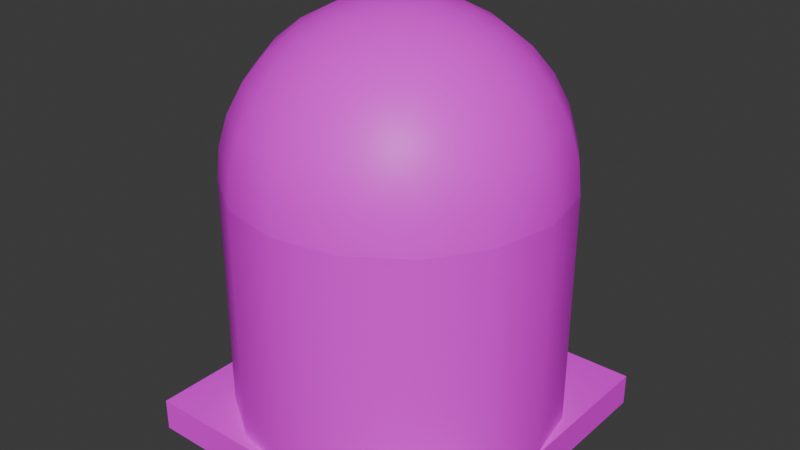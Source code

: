 # Source: push_button.blend  (saved by Blender 4.1.23; exported with 4.5.12 LTS)
import bpy
from mathutils import Matrix  # noqa: F401  (used for matrix-valued properties, if any)

bpy.ops.wm.read_factory_settings(use_empty=True)
scene = bpy.context.scene
scene.name = 'Scene'

# ---- collections
col_collection = bpy.data.collections.new('Collection'); scene.collection.children.link(col_collection)

# ---- images (referenced by path relative to the original .blend; pixels are not part of the script)
import os
ASSET_DIR = os.environ.get("B2B_ASSET_DIR", "")  # directory of the original .blend (textures are referenced by path, not embedded)
HERE = os.path.dirname(os.path.abspath(__file__))  # packed textures are extracted next to this script under _unpacked/

def load_image(name, relpath, width, height, colorspace="sRGB"):
    """Load a texture the original file referenced (path relative to the .blend, or extracted next to this script)."""
    p = next((c for c in (os.path.join(HERE, relpath), os.path.join(ASSET_DIR, relpath)) if relpath and os.path.exists(c)), "")
    if p:
        img = bpy.data.images.load(p, check_existing=True)
        img.name = name
    else:  # same state as the original file: an image datablock whose file is absent (Cycles renders it pink)
        img = bpy.data.images.new(name, width, height)
        img.source = "FILE"
        img.filepath = "//" + (relpath or name)
    img.colorspace_settings.name = colorspace
    return img
img_button_png = load_image('button.png', 'button.png', 1024, 1024, 'sRGB')

# ---- materials (node trees are filled in below, after node groups)
mat_material_002 = bpy.data.materials.new('Material.002')
mat_material_002.use_backface_culling = True
mat_material_002.use_transparent_shadow = False

# ---- material node trees
mat_material_002.use_nodes = True; mat_material_002.node_tree.nodes.clear()
_N = mat_material_002.node_tree.nodes; _L = mat_material_002.node_tree.links
n0 = _N.new('ShaderNodeBsdfPrincipled'); n0.name = 'Principled BSDF'; n0.location = (10, 300)
n1 = _N.new('ShaderNodeOutputMaterial'); n1.name = 'Material Output'; n1.location = (300, 300)
n2 = _N.new('ShaderNodeTexImage'); n2.name = 'Image Texture'; n2.location = (-338, 253)
n2.image = img_button_png
n2.interpolation = 'Closest'
_L.new(n0.outputs[0], n1.inputs[0])
_L.new(n2.outputs[0], n0.inputs[0])
_L.new(n2.outputs[1], n0.inputs[4])
n1.is_active_output = True

# ---- world
world_world = bpy.data.worlds.new('World'); scene.world = world_world
world_world.use_nodes = True; world_world.node_tree.nodes.clear()
_N = world_world.node_tree.nodes; _L = world_world.node_tree.links
n0 = _N.new('ShaderNodeOutputWorld'); n0.name = 'World Output'; n0.location = (300, 300)
n1 = _N.new('ShaderNodeBackground'); n1.name = 'Background'; n1.location = (10, 300)
n1.inputs[0].default_value = (0.05088, 0.05088, 0.05088, 1.0)
_L.new(n1.outputs[0], n0.inputs[0])
n0.is_active_output = True
world_world.color = (0.05088, 0.05088, 0.05088)
world_world.use_sun_shadow = False
world_world.sun_shadow_jitter_overblur = 0.0

# ---- meshes
me_cylinder = bpy.data.meshes.new('Cylinder')
me_cylinder.from_pydata([(0.0, 0.4, -0.4), (0.0, 0.4, 0.1834), (0.1531, 0.3696, -0.4), (0.1531, 0.3696, 0.1834), (0.2828, 0.2828, -0.4), (0.2828, 0.2828, 0.1834), (0.3696, 0.1531, -0.4), (0.3696, 0.1531, 0.1834), (0.4, 0.0, -0.4), (0.3696, -0.1531, -0.4), (0.2828, -0.2828, -0.4), (0.1531, -0.3696, -0.4), (0.0, -0.4, -0.4), (0.0, -0.4, 0.1834), (-0.1531, -0.3696, -0.4), (-0.2828, -0.2828, -0.4), (-0.3696, -0.1531, -0.4), (-0.4, 0.0, -0.4), (-0.4, 0.0, 0.1834), (-0.3696, 0.1531, -0.4), (-0.3696, 0.1531, 0.1834), (-0.2828, 0.2828, -0.4), (-0.2828, 0.2828, 0.1834), (-0.1531, 0.3696, -0.4), (-0.1531, 0.3696, 0.1834), (0.0, 0.07804, 0.5757), (0.0, 0.2828, 0.4663), (0.0, 0.3696, 0.3365), (0.0, 0.3923, 0.2615), (0.02986, 0.0721, 0.5757), (0.05858, 0.1414, 0.553), (0.08504, 0.2053, 0.516), (0.1082, 0.2613, 0.4663), (0.1273, 0.3073, 0.4057), (0.1414, 0.3414, 0.3365), (0.1501, 0.3625, 0.2615), (0.05518, 0.05518, 0.5757), (0.1082, 0.1082, 0.553), (0.1571, 0.1571, 0.516), (0.2, 0.2, 0.4663), (0.2352, 0.2352, 0.4057), (0.2613, 0.2613, 0.3365), (0.2774, 0.2774, 0.2615), (0.0721, 0.02986, 0.5757), (0.1414, 0.05858, 0.553), (0.2053, 0.08504, 0.516), (0.2613, 0.1082, 0.4663), (0.3073, 0.1273, 0.4057), (0.3414, 0.1414, 0.3365), (0.3625, 0.1501, 0.2615), (0.07804, -7.451e-09, 0.5757), (0.1531, -2.235e-08, 0.553), (0.2222, -2.98e-08, 0.516), (0.2828, -3.725e-08, 0.4663), (0.3326, -5.215e-08, 0.4057), (0.3696, -7.451e-08, 0.3365), (0.3923, -5.96e-08, 0.2615), (0.4, -5.96e-08, 0.1834), (0.0721, -0.02986, 0.5757), (0.1414, -0.05858, 0.553), (0.2053, -0.08504, 0.516), (0.2613, -0.1082, 0.4663), (0.3073, -0.1273, 0.4057), (0.3414, -0.1414, 0.3365), (0.3625, -0.1501, 0.2615), (0.3696, -0.1531, 0.1834), (0.05518, -0.05518, 0.5757), (0.1082, -0.1082, 0.553), (0.1571, -0.1571, 0.516), (0.2, -0.2, 0.4663), (0.2352, -0.2352, 0.4057), (0.2613, -0.2613, 0.3365), (0.2774, -0.2774, 0.2615), (0.2828, -0.2828, 0.1834), (0.02986, -0.0721, 0.5757), (0.05858, -0.1414, 0.553), (0.08504, -0.2053, 0.516), (0.1082, -0.2613, 0.4663), (0.1273, -0.3073, 0.4057), (0.1414, -0.3414, 0.3365), (0.1501, -0.3625, 0.2615), (0.1531, -0.3696, 0.1834), (-1.863e-08, -0.07804, 0.5757), (-3.353e-08, -0.1531, 0.553), (-6.706e-08, -0.2222, 0.516), (-6.706e-08, -0.2828, 0.4663), (-1.118e-07, -0.3326, 0.4057), (-1.043e-07, -0.3696, 0.3365), (-1.341e-07, -0.3923, 0.2615), (-0.02986, -0.0721, 0.5757), (-0.05858, -0.1414, 0.553), (-0.08504, -0.2053, 0.516), (-0.1082, -0.2613, 0.4663), (-0.1273, -0.3073, 0.4057), (-0.1414, -0.3414, 0.3365), (-0.1501, -0.3625, 0.2615), (-0.1531, -0.3696, 0.1834), (-0.05518, -0.05518, 0.5757), (-0.1082, -0.1082, 0.553), (-0.1571, -0.1571, 0.516), (-0.2, -0.2, 0.4663), (-0.2352, -0.2352, 0.4057), (-0.2613, -0.2613, 0.3365), (-0.2774, -0.2774, 0.2615), (-0.2828, -0.2828, 0.1834), (-0.0721, -0.02986, 0.5757), (-0.1414, -0.05858, 0.553), (-0.2053, -0.08504, 0.516), (-0.2613, -0.1082, 0.4663), (-0.3073, -0.1273, 0.4057), (-0.3414, -0.1414, 0.3365), (-0.3625, -0.1501, 0.2615), (-0.3696, -0.1531, 0.1834), (0.0, 0.0, 0.5834), (-0.07804, 2.235e-08, 0.5757), (-0.1531, 4.843e-08, 0.553), (-0.2222, 8.941e-08, 0.516), (-0.2828, 1.192e-07, 0.4663), (-0.3326, 1.341e-07, 0.4057), (-0.3696, 1.49e-07, 0.3365), (-0.3923, 1.788e-07, 0.2615), (-0.0721, 0.02986, 0.5757), (-0.1414, 0.05858, 0.553), (-0.2053, 0.08504, 0.516), (-0.2613, 0.1082, 0.4663), (-0.3073, 0.1273, 0.4057), (-0.3414, 0.1414, 0.3365), (-0.3625, 0.1501, 0.2615), (-0.05518, 0.05518, 0.5757), (-0.1082, 0.1082, 0.553), (-0.1571, 0.1571, 0.516), (-0.2, 0.2, 0.4663), (-0.2352, 0.2352, 0.4057), (-0.2613, 0.2613, 0.3365), (-0.2774, 0.2774, 0.2615), (-0.02986, 0.0721, 0.5757), (-0.05858, 0.1414, 0.553), (-0.08504, 0.2053, 0.516), (-0.1082, 0.2613, 0.4663), (-0.1273, 0.3073, 0.4057), (-0.1414, 0.3414, 0.3365), (-0.1501, 0.3625, 0.2615), (7.078e-08, 0.1531, 0.553), (1.192e-07, 0.2222, 0.516), (1.863e-07, 0.3326, 0.4057), (-0.4, -0.4, -0.475), (-0.4, -0.4, -0.395), (-0.4, 0.4, -0.475), (-0.4, 0.4, -0.395), (0.4, -0.4, -0.475), (0.4, -0.4, -0.395), (0.4, 0.4, -0.475), (0.4, 0.4, -0.395)], [], [(0, 1, 3, 2), (2, 3, 5, 4), (4, 5, 7, 6), (6, 7, 57, 8), (8, 57, 65, 9), (9, 65, 73, 10), (10, 73, 81, 11), (11, 81, 13, 12), (12, 13, 96, 14), (14, 96, 104, 15), (15, 104, 112, 16), (16, 112, 18, 17), (17, 18, 20, 19), (19, 20, 22, 21), (3, 1, 24, 22, 20, 18, 112, 104, 96, 13, 81, 73, 65, 57, 7, 5), (21, 22, 24, 23), (23, 24, 1, 0), (0, 2, 4, 6, 8, 9, 10, 11, 12, 14, 15, 16, 17, 19, 21, 23), (28, 27, 34, 35), (1, 28, 35, 3), (25, 113, 29), (142, 25, 29, 30), (143, 142, 30, 31), (26, 143, 31, 32), (144, 26, 32, 33), (27, 144, 33, 34), (34, 33, 40, 41), (35, 34, 41, 42), (3, 35, 42, 5), (29, 113, 36), (30, 29, 36, 37), (31, 30, 37, 38), (32, 31, 38, 39), (33, 32, 39, 40), (37, 36, 43, 44), (38, 37, 44, 45), (39, 38, 45, 46), (40, 39, 46, 47), (41, 40, 47, 48), (42, 41, 48, 49), (5, 42, 49, 7), (36, 113, 43), (48, 47, 54, 55), (49, 48, 55, 56), (7, 49, 56, 57), (43, 113, 50), (44, 43, 50, 51), (45, 44, 51, 52), (46, 45, 52, 53), (47, 46, 53, 54), (52, 51, 59, 60), (53, 52, 60, 61), (54, 53, 61, 62), (55, 54, 62, 63), (56, 55, 63, 64), (57, 56, 64, 65), (50, 113, 58), (51, 50, 58, 59), (64, 63, 71, 72), (65, 64, 72, 73), (58, 113, 66), (59, 58, 66, 67), (60, 59, 67, 68), (61, 60, 68, 69), (62, 61, 69, 70), (63, 62, 70, 71), (69, 68, 76, 77), (70, 69, 77, 78), (71, 70, 78, 79), (72, 71, 79, 80), (73, 72, 80, 81), (66, 113, 74), (67, 66, 74, 75), (68, 67, 75, 76), (81, 80, 88, 13), (74, 113, 82), (75, 74, 82, 83), (76, 75, 83, 84), (77, 76, 84, 85), (78, 77, 85, 86), (79, 78, 86, 87), (80, 79, 87, 88), (85, 84, 91, 92), (86, 85, 92, 93), (87, 86, 93, 94), (88, 87, 94, 95), (13, 88, 95, 96), (82, 113, 89), (83, 82, 89, 90), (84, 83, 90, 91), (96, 95, 103, 104), (89, 113, 97), (90, 89, 97, 98), (91, 90, 98, 99), (92, 91, 99, 100), (93, 92, 100, 101), (94, 93, 101, 102), (95, 94, 102, 103), (101, 100, 108, 109), (102, 101, 109, 110), (103, 102, 110, 111), (104, 103, 111, 112), (97, 113, 105), (98, 97, 105, 106), (99, 98, 106, 107), (100, 99, 107, 108), (105, 113, 114), (106, 105, 114, 115), (107, 106, 115, 116), (108, 107, 116, 117), (109, 108, 117, 118), (110, 109, 118, 119), (111, 110, 119, 120), (112, 111, 120, 18), (118, 117, 124, 125), (119, 118, 125, 126), (120, 119, 126, 127), (18, 120, 127, 20), (114, 113, 121), (115, 114, 121, 122), (116, 115, 122, 123), (117, 116, 123, 124), (122, 121, 128, 129), (123, 122, 129, 130), (124, 123, 130, 131), (125, 124, 131, 132), (126, 125, 132, 133), (127, 126, 133, 134), (20, 127, 134, 22), (121, 113, 128), (133, 132, 139, 140), (134, 133, 140, 141), (22, 134, 141, 24), (128, 113, 135), (129, 128, 135, 136), (130, 129, 136, 137), (131, 130, 137, 138), (132, 131, 138, 139), (137, 136, 142, 143), (138, 137, 143, 26), (139, 138, 26, 144), (140, 139, 144, 27), (141, 140, 27, 28), (24, 141, 28, 1), (135, 113, 25), (136, 135, 25, 142), (145, 146, 148, 147), (147, 148, 152, 151), (151, 152, 150, 149), (149, 150, 146, 145), (147, 151, 149, 145), (152, 148, 146, 150)])
me_cylinder.polygons.foreach_set('use_smooth', [True] * 152)
_k = set([(0, 2), (0, 23), (1, 3), (1, 24), (2, 4), (3, 5), (4, 6), (5, 7), (6, 8), (7, 57), (8, 9), (9, 10), (10, 11), (11, 12), (12, 14), (13, 81), (13, 96), (14, 15), (15, 16), (16, 17), (17, 19), (18, 20), (18, 112), (19, 21), (20, 22), (21, 23), (22, 24), (57, 65), (65, 73), (73, 81), (96, 104), (104, 112), (145, 146), (145, 147), (145, 149), (146, 148), (146, 150), (147, 148), (147, 151), (148, 152), (149, 150), (149, 151), (150, 152), (151, 152)])
me_cylinder.attributes.new('sharp_edge', 'BOOLEAN', 'EDGE').data.foreach_set('value', [ (min(e.vertices), max(e.vertices)) in _k for e in me_cylinder.edges])
_uv = me_cylinder.uv_layers.new(name='UVMap')
_uv.uv.foreach_set('vector', [0.8727, 0.05482, 0.8727, 0.6004, 0.8443, 0.6004, 0.8443, 0.05482, 0.8443, 0.05482, 0.8443, 0.6004, 0.7635, 0.6004, 0.7635, 0.05482, 0.7635, 0.05482, 0.7635, 0.6004, 0.6426, 0.6004, 0.6426, 0.05482, 0.6426, 0.05482, 0.6426, 0.6004, 0.5, 0.6004, 0.5, 0.05482, 0.5, 0.05482, 0.5, 0.6004, 0.3574, 0.6004, 0.3574, 0.05482, 0.3574, 0.05482, 0.3574, 0.6004, 0.2365, 0.6004, 0.2365, 0.05482, 0.2365, 0.05482, 0.2365, 0.6004, 0.1557, 0.6004, 0.1557, 0.05482, 0.1557, 0.05482, 0.1557, 0.6004, 0.1273, 0.6004, 0.1273, 0.05482, 0.1273, 0.05482, 0.1273, 0.6004, 0.1557, 0.6004, 0.1557, 0.05482, 0.1557, 0.05482, 0.1557, 0.6004, 0.2365, 0.6004, 0.2365, 0.05482, 0.2365, 0.05482, 0.2365, 0.6004, 0.3574, 0.6004, 0.3574, 0.05482, 0.3574, 0.05482, 0.3574, 0.6004, 0.5, 0.6004, 0.5, 0.05482, 0.5, 0.05482, 0.5, 0.6004, 0.6426, 0.6004, 0.6426, 0.05482, 0.6426, 0.05482, 0.6426, 0.6004, 0.7635, 0.6004, 0.7635, 0.05482, 0.8443, 0.6004, 0.8727, 0.6004, 0.8443, 0.6004, 0.7635, 0.6004, 0.6426, 0.6004, 0.5, 0.6004, 0.3574, 0.6004, 0.2365, 0.6004, 0.1557, 0.6004, 0.1273, 0.6004, 0.1557, 0.6004, 0.2365, 0.6004, 0.3574, 0.6004, 0.5, 0.6004, 0.6426, 0.6004, 0.7635, 0.6004, 0.7635, 0.05482, 0.7635, 0.6004, 0.8443, 0.6004, 0.8443, 0.05482, 0.8443, 0.05482, 0.8443, 0.6004, 0.8727, 0.6004, 0.8727, 0.05482, 0.8727, 0.05482, 0.8443, 0.05482, 0.7635, 0.05482, 0.6426, 0.05482, 0.5, 0.05482, 0.3574, 0.05482, 0.2365, 0.05482, 0.1557, 0.05482, 0.1273, 0.05482, 0.1557, 0.05482, 0.2365, 0.05482, 0.3574, 0.05482, 0.5, 0.05482, 0.6426, 0.05482, 0.7635, 0.05482, 0.8443, 0.05482, 0.8655, 0.6537, 0.8443, 0.7048, 0.8181, 0.7048, 0.8377, 0.6537, 0.8727, 0.6004, 0.8655, 0.6537, 0.8377, 0.6537, 0.8443, 0.6004, 0.5727, 0.868, 0.5, 0.8733, 0.5672, 0.868, 0.6426, 0.8525, 0.5727, 0.868, 0.5672, 0.868, 0.6318, 0.8525, 0.7071, 0.8273, 0.6426, 0.8525, 0.6318, 0.8525, 0.6913, 0.8273, 0.7635, 0.7933, 0.7071, 0.8273, 0.6913, 0.8273, 0.7435, 0.7933, 0.8099, 0.752, 0.7635, 0.7933, 0.7435, 0.7933, 0.7863, 0.752, 0.8443, 0.7048, 0.8099, 0.752, 0.7863, 0.752, 0.8181, 0.7048, 0.8181, 0.7048, 0.7863, 0.752, 0.7191, 0.752, 0.7435, 0.7048, 0.8377, 0.6537, 0.8181, 0.7048, 0.7435, 0.7048, 0.7585, 0.6537, 0.8443, 0.6004, 0.8377, 0.6537, 0.7585, 0.6537, 0.7635, 0.6004, 0.5672, 0.868, 0.5, 0.8733, 0.5514, 0.868, 0.6318, 0.8525, 0.5672, 0.868, 0.5514, 0.868, 0.6008, 0.8525, 0.6913, 0.8273, 0.6318, 0.8525, 0.6008, 0.8525, 0.6464, 0.8273, 0.7435, 0.7933, 0.6913, 0.8273, 0.6464, 0.8273, 0.6863, 0.7933, 0.7863, 0.752, 0.7435, 0.7933, 0.6863, 0.7933, 0.7191, 0.752, 0.6008, 0.8525, 0.5514, 0.868, 0.5278, 0.868, 0.5546, 0.8525, 0.6464, 0.8273, 0.6008, 0.8525, 0.5546, 0.8525, 0.5792, 0.8273, 0.6863, 0.7933, 0.6464, 0.8273, 0.5792, 0.8273, 0.6008, 0.7933, 0.7191, 0.752, 0.6863, 0.7933, 0.6008, 0.7933, 0.6186, 0.752, 0.7435, 0.7048, 0.7191, 0.752, 0.6186, 0.752, 0.6318, 0.7048, 0.7585, 0.6537, 0.7435, 0.7048, 0.6318, 0.7048, 0.6399, 0.6537, 0.7635, 0.6004, 0.7585, 0.6537, 0.6399, 0.6537, 0.6426, 0.6004, 0.5514, 0.868, 0.5, 0.8733, 0.5278, 0.868, 0.6318, 0.7048, 0.6186, 0.752, 0.5, 0.752, 0.5, 0.7048, 0.6399, 0.6537, 0.6318, 0.7048, 0.5, 0.7048, 0.5, 0.6537, 0.6426, 0.6004, 0.6399, 0.6537, 0.5, 0.6537, 0.5, 0.6004, 0.5278, 0.868, 0.5, 0.8733, 0.5, 0.868, 0.5546, 0.8525, 0.5278, 0.868, 0.5, 0.868, 0.5, 0.8525, 0.5792, 0.8273, 0.5546, 0.8525, 0.5, 0.8525, 0.5, 0.8273, 0.6008, 0.7933, 0.5792, 0.8273, 0.5, 0.8273, 0.5, 0.7933, 0.6186, 0.752, 0.6008, 0.7933, 0.5, 0.7933, 0.5, 0.752, 0.5, 0.8273, 0.5, 0.8525, 0.4454, 0.8525, 0.4208, 0.8273, 0.5, 0.7933, 0.5, 0.8273, 0.4208, 0.8273, 0.3992, 0.7933, 0.5, 0.752, 0.5, 0.7933, 0.3992, 0.7933, 0.3814, 0.752, 0.5, 0.7048, 0.5, 0.752, 0.3814, 0.752, 0.3682, 0.7048, 0.5, 0.6537, 0.5, 0.7048, 0.3682, 0.7048, 0.3601, 0.6537, 0.5, 0.6004, 0.5, 0.6537, 0.3601, 0.6537, 0.3574, 0.6004, 0.5, 0.868, 0.5, 0.8733, 0.4722, 0.868, 0.5, 0.8525, 0.5, 0.868, 0.4722, 0.868, 0.4454, 0.8525, 0.3601, 0.6537, 0.3682, 0.7048, 0.2565, 0.7048, 0.2415, 0.6537, 0.3574, 0.6004, 0.3601, 0.6537, 0.2415, 0.6537, 0.2365, 0.6004, 0.4722, 0.868, 0.5, 0.8733, 0.4486, 0.868, 0.4454, 0.8525, 0.4722, 0.868, 0.4486, 0.868, 0.3992, 0.8525, 0.4208, 0.8273, 0.4454, 0.8525, 0.3992, 0.8525, 0.3536, 0.8273, 0.3992, 0.7933, 0.4208, 0.8273, 0.3536, 0.8273, 0.3137, 0.7933, 0.3814, 0.752, 0.3992, 0.7933, 0.3137, 0.7933, 0.2809, 0.752, 0.3682, 0.7048, 0.3814, 0.752, 0.2809, 0.752, 0.2565, 0.7048, 0.3137, 0.7933, 0.3536, 0.8273, 0.3087, 0.8273, 0.2565, 0.7933, 0.2809, 0.752, 0.3137, 0.7933, 0.2565, 0.7933, 0.2137, 0.752, 0.2565, 0.7048, 0.2809, 0.752, 0.2137, 0.752, 0.1819, 0.7048, 0.2415, 0.6537, 0.2565, 0.7048, 0.1819, 0.7048, 0.1623, 0.6537, 0.2365, 0.6004, 0.2415, 0.6537, 0.1623, 0.6537, 0.1557, 0.6004, 0.4486, 0.868, 0.5, 0.8733, 0.4328, 0.868, 0.3992, 0.8525, 0.4486, 0.868, 0.4328, 0.868, 0.3682, 0.8525, 0.3536, 0.8273, 0.3992, 0.8525, 0.3682, 0.8525, 0.3087, 0.8273, 0.1557, 0.6004, 0.1623, 0.6537, 0.1345, 0.6537, 0.1273, 0.6004, 0.4328, 0.868, 0.5, 0.8733, 0.4273, 0.868, 0.3682, 0.8525, 0.4328, 0.868, 0.4273, 0.868, 0.3574, 0.8525, 0.3087, 0.8273, 0.3682, 0.8525, 0.3574, 0.8525, 0.2929, 0.8273, 0.2565, 0.7933, 0.3087, 0.8273, 0.2929, 0.8273, 0.2365, 0.7933, 0.2137, 0.752, 0.2565, 0.7933, 0.2365, 0.7933, 0.1901, 0.752, 0.1819, 0.7048, 0.2137, 0.752, 0.1901, 0.752, 0.1557, 0.7048, 0.1623, 0.6537, 0.1819, 0.7048, 0.1557, 0.7048, 0.1345, 0.6537, 0.2365, 0.7933, 0.2929, 0.8273, 0.3087, 0.8273, 0.2565, 0.7933, 0.1901, 0.752, 0.2365, 0.7933, 0.2565, 0.7933, 0.2137, 0.752, 0.1557, 0.7048, 0.1901, 0.752, 0.2137, 0.752, 0.1819, 0.7048, 0.1345, 0.6537, 0.1557, 0.7048, 0.1819, 0.7048, 0.1623, 0.6537, 0.1273, 0.6004, 0.1345, 0.6537, 0.1623, 0.6537, 0.1557, 0.6004, 0.4273, 0.868, 0.5, 0.8733, 0.4328, 0.868, 0.3574, 0.8525, 0.4273, 0.868, 0.4328, 0.868, 0.3682, 0.8525, 0.2929, 0.8273, 0.3574, 0.8525, 0.3682, 0.8525, 0.3087, 0.8273, 0.1557, 0.6004, 0.1623, 0.6537, 0.2415, 0.6537, 0.2365, 0.6004, 0.4328, 0.868, 0.5, 0.8733, 0.4486, 0.868, 0.3682, 0.8525, 0.4328, 0.868, 0.4486, 0.868, 0.3992, 0.8525, 0.3087, 0.8273, 0.3682, 0.8525, 0.3992, 0.8525, 0.3536, 0.8273, 0.2565, 0.7933, 0.3087, 0.8273, 0.3536, 0.8273, 0.3137, 0.7933, 0.2137, 0.752, 0.2565, 0.7933, 0.3137, 0.7933, 0.2809, 0.752, 0.1819, 0.7048, 0.2137, 0.752, 0.2809, 0.752, 0.2565, 0.7048, 0.1623, 0.6537, 0.1819, 0.7048, 0.2565, 0.7048, 0.2415, 0.6537, 0.2809, 0.752, 0.3137, 0.7933, 0.3992, 0.7933, 0.3814, 0.752, 0.2565, 0.7048, 0.2809, 0.752, 0.3814, 0.752, 0.3682, 0.7048, 0.2415, 0.6537, 0.2565, 0.7048, 0.3682, 0.7048, 0.3601, 0.6537, 0.2365, 0.6004, 0.2415, 0.6537, 0.3601, 0.6537, 0.3574, 0.6004, 0.4486, 0.868, 0.5, 0.8733, 0.4722, 0.868, 0.3992, 0.8525, 0.4486, 0.868, 0.4722, 0.868, 0.4454, 0.8525, 0.3536, 0.8273, 0.3992, 0.8525, 0.4454, 0.8525, 0.4208, 0.8273, 0.3137, 0.7933, 0.3536, 0.8273, 0.4208, 0.8273, 0.3992, 0.7933, 0.4722, 0.868, 0.5, 0.8733, 0.5, 0.868, 0.4454, 0.8525, 0.4722, 0.868, 0.5, 0.868, 0.5, 0.8525, 0.4208, 0.8273, 0.4454, 0.8525, 0.5, 0.8525, 0.5, 0.8273, 0.3992, 0.7933, 0.4208, 0.8273, 0.5, 0.8273, 0.5, 0.7933, 0.3814, 0.752, 0.3992, 0.7933, 0.5, 0.7933, 0.5, 0.752, 0.3682, 0.7048, 0.3814, 0.752, 0.5, 0.752, 0.5, 0.7048, 0.3601, 0.6537, 0.3682, 0.7048, 0.5, 0.7048, 0.5, 0.6537, 0.3574, 0.6004, 0.3601, 0.6537, 0.5, 0.6537, 0.5, 0.6004, 0.5, 0.752, 0.5, 0.7933, 0.6008, 0.7933, 0.6186, 0.752, 0.5, 0.7048, 0.5, 0.752, 0.6186, 0.752, 0.6318, 0.7048, 0.5, 0.6537, 0.5, 0.7048, 0.6318, 0.7048, 0.6399, 0.6537, 0.5, 0.6004, 0.5, 0.6537, 0.6399, 0.6537, 0.6426, 0.6004, 0.5, 0.868, 0.5, 0.8733, 0.5278, 0.868, 0.5, 0.8525, 0.5, 0.868, 0.5278, 0.868, 0.5546, 0.8525, 0.5, 0.8273, 0.5, 0.8525, 0.5546, 0.8525, 0.5792, 0.8273, 0.5, 0.7933, 0.5, 0.8273, 0.5792, 0.8273, 0.6008, 0.7933, 0.5546, 0.8525, 0.5278, 0.868, 0.5514, 0.868, 0.6008, 0.8525, 0.5792, 0.8273, 0.5546, 0.8525, 0.6008, 0.8525, 0.6464, 0.8273, 0.6008, 0.7933, 0.5792, 0.8273, 0.6464, 0.8273, 0.6863, 0.7933, 0.6186, 0.752, 0.6008, 0.7933, 0.6863, 0.7933, 0.7191, 0.752, 0.6318, 0.7048, 0.6186, 0.752, 0.7191, 0.752, 0.7435, 0.7048, 0.6399, 0.6537, 0.6318, 0.7048, 0.7435, 0.7048, 0.7585, 0.6537, 0.6426, 0.6004, 0.6399, 0.6537, 0.7585, 0.6537, 0.7635, 0.6004, 0.5278, 0.868, 0.5, 0.8733, 0.5514, 0.868, 0.7435, 0.7048, 0.7191, 0.752, 0.7863, 0.752, 0.8181, 0.7048, 0.7585, 0.6537, 0.7435, 0.7048, 0.8181, 0.7048, 0.8377, 0.6537, 0.7635, 0.6004, 0.7585, 0.6537, 0.8377, 0.6537, 0.8443, 0.6004, 0.5514, 0.868, 0.5, 0.8733, 0.5672, 0.868, 0.6008, 0.8525, 0.5514, 0.868, 0.5672, 0.868, 0.6318, 0.8525, 0.6464, 0.8273, 0.6008, 0.8525, 0.6318, 0.8525, 0.6913, 0.8273, 0.6863, 0.7933, 0.6464, 0.8273, 0.6913, 0.8273, 0.7435, 0.7933, 0.7191, 0.752, 0.6863, 0.7933, 0.7435, 0.7933, 0.7863, 0.752, 0.6913, 0.8273, 0.6318, 0.8525, 0.6426, 0.8525, 0.7071, 0.8273, 0.7435, 0.7933, 0.6913, 0.8273, 0.7071, 0.8273, 0.7635, 0.7933, 0.7863, 0.752, 0.7435, 0.7933, 0.7635, 0.7933, 0.8099, 0.752, 0.8181, 0.7048, 0.7863, 0.752, 0.8099, 0.752, 0.8443, 0.7048, 0.8377, 0.6537, 0.8181, 0.7048, 0.8443, 0.7048, 0.8655, 0.6537, 0.8443, 0.6004, 0.8377, 0.6537, 0.8655, 0.6537, 0.8727, 0.6004, 0.5672, 0.868, 0.5, 0.8733, 0.5727, 0.868, 0.6318, 0.8525, 0.5672, 0.868, 0.5727, 0.868, 0.6426, 0.8525, 0.1273, 0.003701, 0.1273, 0.05826, 0.8727, 0.05826, 0.8727, 0.003701, 0.8727, 0.003701, 0.8727, 0.05826, 0.8727, 0.05826, 0.8727, 0.003701, 0.8727, 0.003701, 0.8727, 0.05826, 0.1273, 0.05826, 0.1273, 0.003701, 0.1273, 0.003701, 0.1273, 0.05826, 0.1273, 0.05826, 0.1273, 0.003701, 0.8727, 0.003701, 0.8727, 0.003701, 0.1273, 0.003701, 0.1273, 0.003701, 0.8727, 0.05826, 0.8727, 0.05826, 0.1273, 0.05826, 0.1273, 0.05826])
me_cylinder.materials.append(mat_material_002)
me_cylinder.update()

# ---- objects
ob_cylinder = bpy.data.objects.new('Cylinder', me_cylinder)

# ---- transforms, parenting, visibility, modifiers, constraints
ob_cylinder.location = (0.0, 0.0, 0.0)

# ---- collection membership
col_collection.objects.link(ob_cylinder)

# ---- scene / render settings (as saved in the file)
scene.frame_start = 1; scene.frame_end = 250; scene.frame_set(1)
scene.render.engine = 'BLENDER_EEVEE_NEXT'
scene.cycles.sampling_pattern = 'TABULATED_SOBOL'
scene.eevee.ray_tracing_options.trace_max_roughness = 0.0
bpy.context.view_layer.update()

# ---- added for rendering (the .blend has no active camera and no usable light): camera, sun
cam_auto = bpy.data.cameras.new('AutoCamera')
cam_auto.lens = 50.0
cam_auto.sensor_width = 36.0
cam_auto.clip_end = 1000.0
ob_auto_camera = bpy.data.objects.new('AutoCamera', cam_auto)
scene.collection.objects.link(ob_auto_camera)
ob_auto_camera.location = (1.4334, -1.72008, 1.20096)
ob_auto_camera.rotation_euler = (1.09748, -7.21219e-08, 0.694738)
scene.camera = ob_auto_camera
light_auto_sun = bpy.data.lights.new('AutoSun', 'SUN')
light_auto_sun.energy = 3.0
light_auto_sun.angle = 0.0523599
ob_auto_sun = bpy.data.objects.new('AutoSun', light_auto_sun)
scene.collection.objects.link(ob_auto_sun)
ob_auto_sun.rotation_euler = (0.872665, 0.174533, 0.523599)
bpy.context.view_layer.update()
